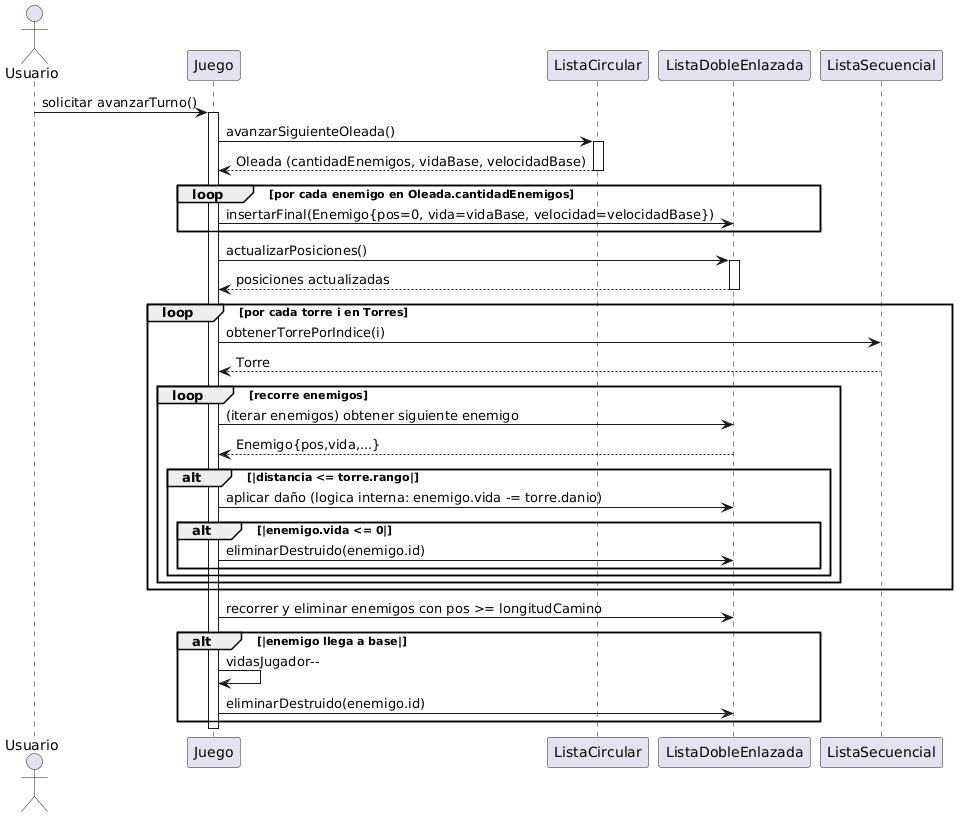

The diagram above was rendered by PlantUML. Its source (embedded in the PNG):
@startuml
actor Usuario
participant Juego
participant ListaCircular
participant ListaDobleEnlazada as Enemigos
participant ListaSecuencial as Torres

Usuario -> Juego : solicitar avanzarTurno()
activate Juego

' 1) Spawn: obtener oleada y crear enemigos
Juego -> ListaCircular : avanzarSiguienteOleada()
activate ListaCircular
ListaCircular --> Juego : Oleada (cantidadEnemigos, vidaBase, velocidadBase)
deactivate ListaCircular

loop por cada enemigo en Oleada.cantidadEnemigos
  Juego -> Enemigos : insertarFinal(Enemigo{pos=0, vida=vidaBase, velocidad=velocidadBase})
end

' 2) Movimiento de enemigos
Juego -> Enemigos : actualizarPosiciones()
activate Enemigos
Enemigos --> Juego : posiciones actualizadas
deactivate Enemigos

' 3) Colisiones / daño: Juego recorre torres y enemigos
loop por cada torre i en Torres
  Juego -> Torres : obtenerTorrePorIndice(i)
  Torres --> Juego : Torre
  loop recorre enemigos
    Juego -> Enemigos : (iterar enemigos) obtener siguiente enemigo
    Enemigos --> Juego : Enemigo{pos,vida,...}
    alt |distancia <= torre.rango|
      Juego -> Enemigos : aplicar daño (logica interna: enemigo.vida -= torre.danio)
      alt |enemigo.vida <= 0|
        Juego -> Enemigos : eliminarDestruido(enemigo.id)
      end
    end
  end
end

' 4) Comprobar llegada a fin del camino
Juego -> Enemigos : recorrer y eliminar enemigos con pos >= longitudCamino
alt |enemigo llega a base|
  Juego -> Juego : vidasJugador--
  Juego -> Enemigos : eliminarDestruido(enemigo.id)
end

deactivate Juego
@enduml